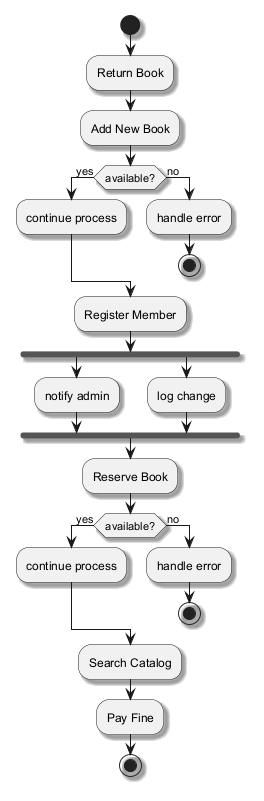

The diagram above was rendered by PlantUML. Its source (embedded in the PNG):
@startuml
skinparam shadowing true
start
:Return Book;
:Add New Book;
if (available?) then (yes)
:continue process;
else (no)
:handle error;
stop
endif
:Register Member;
fork
:notify admin;
fork again
:log change;
end fork
:Reserve Book;
if (available?) then (yes)
:continue process;
else (no)
:handle error;
stop
endif
:Search Catalog;
:Pay Fine;
stop
@enduml